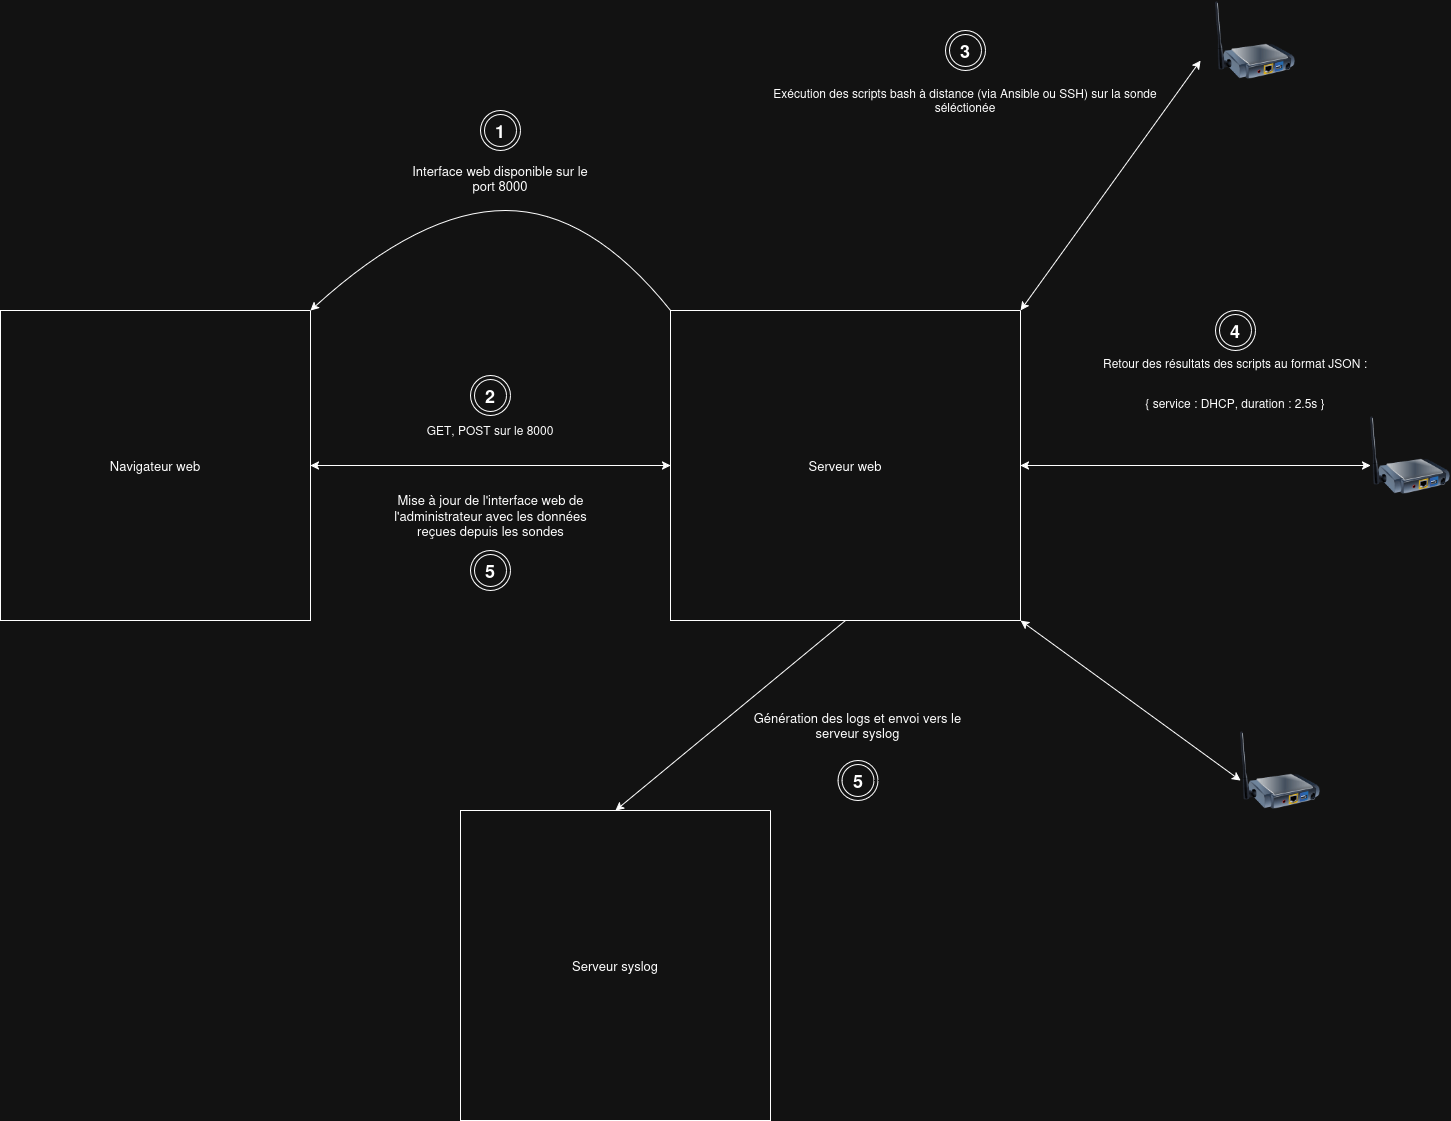

The diagram above was exported from draw.io. Its source (the exported page's mxGraphModel, read from the mxfile embedded in the PNG):
<mxGraphModel dx="5607" dy="3271" grid="1" gridSize="10" guides="1" tooltips="1" connect="1" arrows="1" fold="1" page="1" pageScale="1" pageWidth="850" pageHeight="1100" math="0" shadow="0">
  <root>
    <mxCell id="0" />
    <mxCell id="1" parent="0" />
    <mxCell id="OPfpUOQl16-oaqYgB3U6-5" parent="1" style="swimlane;startSize=0;" value="" vertex="1">
      <mxGeometry height="310" width="350" x="200" y="280" as="geometry" />
    </mxCell>
    <mxCell id="-VyThsJSsnIuULaRUwmr-1" parent="OPfpUOQl16-oaqYgB3U6-5" style="text;html=1;whiteSpace=wrap;strokeColor=none;fillColor=none;align=center;verticalAlign=middle;rounded=0;fontSize=13;" value="&lt;div&gt;Serveur web&lt;br&gt;&lt;/div&gt;" vertex="1">
      <mxGeometry height="30" width="120" x="115" y="140" as="geometry" />
    </mxCell>
    <mxCell id="OPfpUOQl16-oaqYgB3U6-9" parent="1" style="swimlane;startSize=0;" value="" vertex="1">
      <mxGeometry height="310" width="310" x="-470" y="280" as="geometry" />
    </mxCell>
    <mxCell id="OPfpUOQl16-oaqYgB3U6-10" parent="OPfpUOQl16-oaqYgB3U6-9" style="text;html=1;whiteSpace=wrap;strokeColor=none;fillColor=none;align=center;verticalAlign=middle;rounded=0;fontSize=13;" value="&lt;div&gt;Navigateur web&lt;br&gt;&lt;/div&gt;" vertex="1">
      <mxGeometry height="30" width="120" x="95" y="140" as="geometry" />
    </mxCell>
    <mxCell id="OPfpUOQl16-oaqYgB3U6-12" parent="1" style="text;html=1;whiteSpace=wrap;strokeColor=none;fillColor=none;align=center;verticalAlign=middle;rounded=0;" value="&lt;div&gt;GET, POST sur le 8000&lt;br&gt;&lt;/div&gt;" vertex="1">
      <mxGeometry height="30" width="140" x="-50" y="385" as="geometry" />
    </mxCell>
    <mxCell id="OPfpUOQl16-oaqYgB3U6-15" edge="1" parent="1" source="OPfpUOQl16-oaqYgB3U6-5" style="curved=1;endArrow=classic;html=1;rounded=0;entryX=1;entryY=0;entryDx=0;entryDy=0;exitX=0;exitY=0;exitDx=0;exitDy=0;" target="OPfpUOQl16-oaqYgB3U6-9" value="">
      <mxGeometry height="50" relative="1" width="50" as="geometry">
        <Array as="points">
          <mxPoint x="120" y="180" />
          <mxPoint x="-50" y="180" />
        </Array>
        <mxPoint x="-30" y="580" as="sourcePoint" />
        <mxPoint x="140" y="460" as="targetPoint" />
      </mxGeometry>
    </mxCell>
    <mxCell id="OPfpUOQl16-oaqYgB3U6-16" parent="1" style="text;html=1;whiteSpace=wrap;strokeColor=none;fillColor=none;align=center;verticalAlign=middle;rounded=0;" value="&lt;div&gt;&lt;font style=&quot;font-size: 13px;&quot;&gt;Interface web disponible sur le port 8000&lt;/font&gt;&lt;/div&gt;&lt;div&gt;&lt;br&gt;&lt;/div&gt;" vertex="1">
      <mxGeometry height="70" width="180" x="-60" y="120" as="geometry" />
    </mxCell>
    <mxCell id="OPfpUOQl16-oaqYgB3U6-18" edge="1" parent="1" source="OPfpUOQl16-oaqYgB3U6-9" style="endArrow=classic;startArrow=classic;html=1;rounded=0;entryX=0;entryY=0.5;entryDx=0;entryDy=0;exitX=1;exitY=0.5;exitDx=0;exitDy=0;" target="OPfpUOQl16-oaqYgB3U6-5" value="">
      <mxGeometry height="50" relative="1" width="50" as="geometry">
        <mxPoint x="-130" y="380" as="sourcePoint" />
        <mxPoint x="90" y="380" as="targetPoint" />
      </mxGeometry>
    </mxCell>
    <mxCell id="OPfpUOQl16-oaqYgB3U6-30" edge="1" parent="1" style="endArrow=classic;startArrow=classic;html=1;rounded=0;entryX=0;entryY=1;entryDx=0;entryDy=0;" value="">
      <mxGeometry height="50" relative="1" width="50" as="geometry">
        <mxPoint x="550" y="280" as="sourcePoint" />
        <mxPoint x="730" y="30" as="targetPoint" />
      </mxGeometry>
    </mxCell>
    <mxCell id="OPfpUOQl16-oaqYgB3U6-31" edge="1" parent="1" source="OPfpUOQl16-oaqYgB3U6-5" style="endArrow=classic;startArrow=classic;html=1;rounded=0;exitX=1;exitY=0.5;exitDx=0;exitDy=0;entryX=0;entryY=0.5;entryDx=0;entryDy=0;" value="">
      <mxGeometry height="50" relative="1" width="50" as="geometry">
        <mxPoint x="620" y="600" as="sourcePoint" />
        <mxPoint x="900" y="435" as="targetPoint" />
      </mxGeometry>
    </mxCell>
    <mxCell id="OPfpUOQl16-oaqYgB3U6-32" edge="1" parent="1" source="OPfpUOQl16-oaqYgB3U6-5" style="endArrow=classic;startArrow=classic;html=1;rounded=0;exitX=1;exitY=1;exitDx=0;exitDy=0;entryX=0;entryY=0;entryDx=0;entryDy=0;" value="">
      <mxGeometry height="50" relative="1" width="50" as="geometry">
        <mxPoint x="670" y="430" as="sourcePoint" />
        <mxPoint x="770" y="750" as="targetPoint" />
      </mxGeometry>
    </mxCell>
    <mxCell id="OPfpUOQl16-oaqYgB3U6-33" parent="1" style="text;html=1;whiteSpace=wrap;strokeColor=none;fillColor=none;align=center;verticalAlign=middle;rounded=0;" value="Exécution des scripts bash à distance (via Ansible ou SSH) sur la sonde séléctionée" vertex="1">
      <mxGeometry height="100" width="410" x="290" y="20" as="geometry" />
    </mxCell>
    <mxCell id="OPfpUOQl16-oaqYgB3U6-34" parent="1" style="text;html=1;whiteSpace=wrap;strokeColor=none;fillColor=none;align=center;verticalAlign=middle;rounded=0;" value="&lt;div&gt;Retour des résultats des scripts au format JSON :&lt;/div&gt;&lt;div&gt;&lt;br&gt;&lt;/div&gt;" vertex="1">
      <mxGeometry height="100" width="410" x="560" y="290" as="geometry" />
    </mxCell>
    <mxCell id="OPfpUOQl16-oaqYgB3U6-35" parent="1" style="text;html=1;whiteSpace=wrap;strokeColor=none;fillColor=none;align=center;verticalAlign=middle;rounded=0;" value="&lt;div&gt;{ service : DHCP, duration : 2.5s }&lt;/div&gt;&lt;div&gt;&lt;br&gt;&lt;/div&gt;" vertex="1">
      <mxGeometry height="100" width="410" x="560" y="330" as="geometry" />
    </mxCell>
    <mxCell id="OPfpUOQl16-oaqYgB3U6-36" parent="1" style="text;html=1;whiteSpace=wrap;strokeColor=none;fillColor=none;align=center;verticalAlign=middle;rounded=0;fontSize=13;" value="&lt;div&gt;Mise à jour de l'interface web de l'administrateur avec les données reçues depuis les sondes&lt;br&gt;&lt;/div&gt;" vertex="1">
      <mxGeometry height="70" width="215" x="-87.5" y="450" as="geometry" />
    </mxCell>
    <mxCell id="OPfpUOQl16-oaqYgB3U6-37" parent="1" style="ellipse;shape=doubleEllipse;whiteSpace=wrap;html=1;aspect=fixed;" value="&lt;h2&gt;1&lt;br&gt;&lt;/h2&gt;" vertex="1">
      <mxGeometry height="40" width="40" x="10" y="80" as="geometry" />
    </mxCell>
    <mxCell id="OPfpUOQl16-oaqYgB3U6-38" parent="1" style="ellipse;shape=doubleEllipse;whiteSpace=wrap;html=1;aspect=fixed;" value="&lt;h2&gt;2&lt;br&gt;&lt;/h2&gt;" vertex="1">
      <mxGeometry height="40" width="40" y="345" as="geometry" />
    </mxCell>
    <mxCell id="OPfpUOQl16-oaqYgB3U6-39" parent="1" style="ellipse;shape=doubleEllipse;whiteSpace=wrap;html=1;aspect=fixed;" value="&lt;h2&gt;3&lt;br&gt;&lt;/h2&gt;" vertex="1">
      <mxGeometry height="40" width="40" x="475" as="geometry" />
    </mxCell>
    <mxCell id="OPfpUOQl16-oaqYgB3U6-40" parent="1" style="ellipse;shape=doubleEllipse;whiteSpace=wrap;html=1;aspect=fixed;" value="&lt;h2&gt;4&lt;/h2&gt;" vertex="1">
      <mxGeometry height="40" width="40" x="745" y="280" as="geometry" />
    </mxCell>
    <mxCell id="OPfpUOQl16-oaqYgB3U6-41" parent="1" style="ellipse;shape=doubleEllipse;whiteSpace=wrap;html=1;aspect=fixed;" value="&lt;h2&gt;5&lt;br&gt;&lt;/h2&gt;" vertex="1">
      <mxGeometry height="40" width="40" y="520" as="geometry" />
    </mxCell>
    <mxCell id="u6TpVvNRuugN3sR_qwm--1" parent="1" style="swimlane;startSize=0;" value="" vertex="1">
      <mxGeometry height="310" width="310" x="-10" y="780" as="geometry" />
    </mxCell>
    <mxCell id="u6TpVvNRuugN3sR_qwm--2" parent="u6TpVvNRuugN3sR_qwm--1" style="text;html=1;whiteSpace=wrap;strokeColor=none;fillColor=none;align=center;verticalAlign=middle;rounded=0;fontSize=13;" value="&lt;div&gt;Serveur syslog&lt;br&gt;&lt;/div&gt;" vertex="1">
      <mxGeometry height="30" width="120" x="95" y="140" as="geometry" />
    </mxCell>
    <mxCell id="u6TpVvNRuugN3sR_qwm--3" edge="1" parent="1" source="OPfpUOQl16-oaqYgB3U6-5" style="endArrow=classic;html=1;rounded=0;entryX=0.5;entryY=0;entryDx=0;entryDy=0;exitX=0.5;exitY=1;exitDx=0;exitDy=0;" target="u6TpVvNRuugN3sR_qwm--1" value="">
      <mxGeometry height="50" relative="1" width="50" as="geometry">
        <mxPoint x="350" y="630" as="sourcePoint" />
        <mxPoint x="360" y="720" as="targetPoint" />
      </mxGeometry>
    </mxCell>
    <mxCell id="u6TpVvNRuugN3sR_qwm--4" parent="1" style="text;html=1;whiteSpace=wrap;strokeColor=none;fillColor=none;align=center;verticalAlign=middle;rounded=0;fontSize=13;" value="Génération des logs et envoi vers le serveur syslog" vertex="1">
      <mxGeometry height="70" width="215" x="280" y="660" as="geometry" />
    </mxCell>
    <mxCell id="u6TpVvNRuugN3sR_qwm--5" parent="1" style="ellipse;shape=doubleEllipse;whiteSpace=wrap;html=1;aspect=fixed;" value="&lt;h2&gt;5&lt;br&gt;&lt;/h2&gt;" vertex="1">
      <mxGeometry height="40" width="40" x="367.5" y="730" as="geometry" />
    </mxCell>
    <mxCell id="Y_PrXnwjAnatRGmMY5ez-1" parent="1" style="image;html=1;image=img/lib/clip_art/networking/Print_Server_Wireless_128x128.png" value="" vertex="1">
      <mxGeometry height="80" width="80" x="745" y="-30" as="geometry" />
    </mxCell>
    <mxCell id="Y_PrXnwjAnatRGmMY5ez-2" parent="1" style="image;html=1;image=img/lib/clip_art/networking/Print_Server_Wireless_128x128.png" value="" vertex="1">
      <mxGeometry height="80" width="80" x="900" y="385" as="geometry" />
    </mxCell>
    <mxCell id="Y_PrXnwjAnatRGmMY5ez-3" parent="1" style="image;html=1;image=img/lib/clip_art/networking/Print_Server_Wireless_128x128.png" value="" vertex="1">
      <mxGeometry height="80" width="80" x="770" y="700" as="geometry" />
    </mxCell>
  </root>
</mxGraphModel>